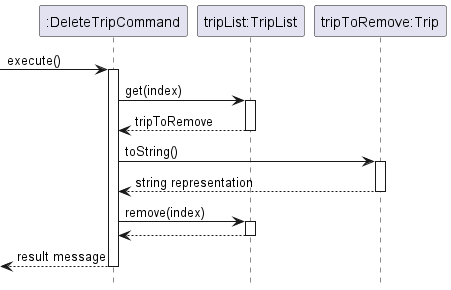

The diagram above was rendered by PlantUML. Its source (embedded in the PNG):
@startuml
hide footbox
participant ":DeleteTripCommand" as DeleteTripCommand
participant "tripList:TripList" as TripList
participant "tripToRemove:Trip" as Trip

-> DeleteTripCommand : execute()
activate DeleteTripCommand

DeleteTripCommand -> TripList : get(index)
activate TripList
TripList --> DeleteTripCommand : tripToRemove
deactivate TripList

DeleteTripCommand -> Trip : toString()
activate Trip
Trip --> DeleteTripCommand : string representation
deactivate Trip

DeleteTripCommand -> TripList : remove(index)
activate TripList
TripList --> DeleteTripCommand
deactivate TripList

<-- DeleteTripCommand : result message
deactivate DeleteTripCommand
@enduml